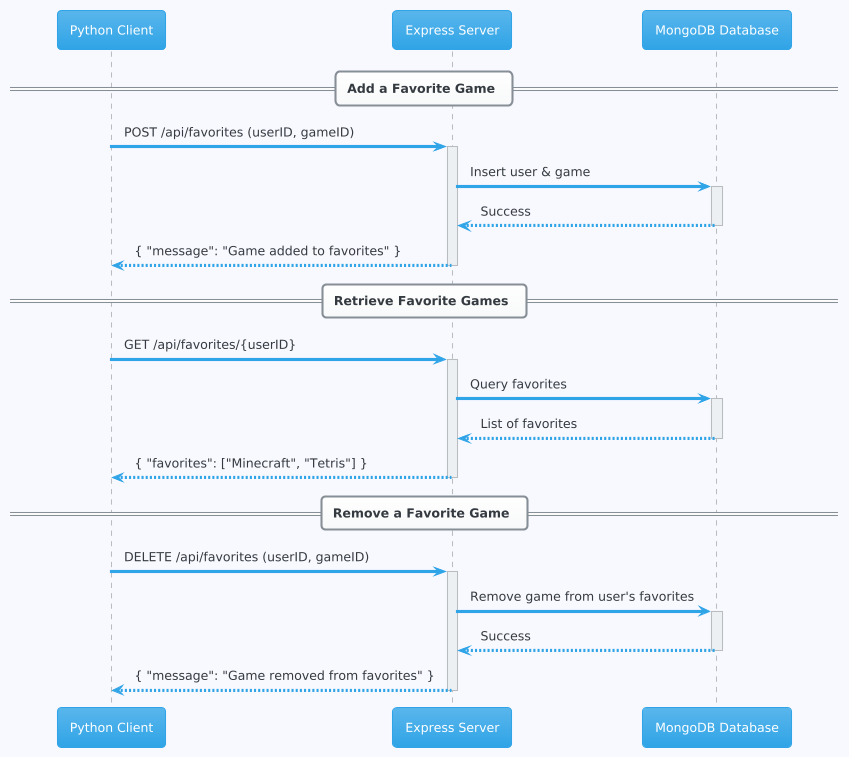

The diagram above was rendered by PlantUML. Its source (embedded in the PNG):
@startuml
!theme cerulean
skinparam backgroundColor #F8F8FF

participant "Python Client" as Client
participant "Express Server" as Server
participant "MongoDB Database" as DB

== Add a Favorite Game ==
Client -> Server: POST /api/favorites (userID, gameID)
activate Server
Server -> DB: Insert user & game
activate DB
DB --> Server: Success
deactivate DB
Server --> Client: { "message": "Game added to favorites" }
deactivate Server

== Retrieve Favorite Games ==
Client -> Server: GET /api/favorites/{userID}
activate Server
Server -> DB: Query favorites
activate DB
DB --> Server: List of favorites
deactivate DB
Server --> Client: { "favorites": ["Minecraft", "Tetris"] }
deactivate Server

== Remove a Favorite Game ==
Client -> Server: DELETE /api/favorites (userID, gameID)
activate Server
Server -> DB: Remove game from user's favorites
activate DB
DB --> Server: Success
deactivate DB
Server --> Client: { "message": "Game removed from favorites" }
deactivate Server
@enduml